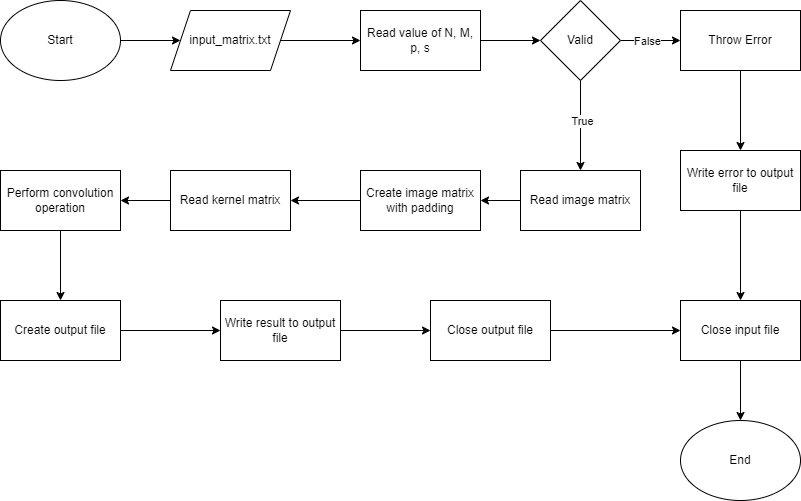

The diagram above was exported from draw.io. Its source (the exported page's mxGraphModel, read from the mxfile embedded in the PNG):
<mxGraphModel dx="880" dy="460" grid="1" gridSize="10" guides="1" tooltips="1" connect="1" arrows="1" fold="1" page="1" pageScale="1" pageWidth="827" pageHeight="1169" math="0" shadow="0">
  <root>
    <mxCell id="0" />
    <mxCell id="1" parent="0" />
    <mxCell id="YUIZ2Nve7E4AC0jVYtN4-10" value="" style="edgeStyle=orthogonalEdgeStyle;rounded=0;orthogonalLoop=1;jettySize=auto;html=1;" parent="1" source="YUIZ2Nve7E4AC0jVYtN4-2" target="YUIZ2Nve7E4AC0jVYtN4-9" edge="1">
      <mxGeometry relative="1" as="geometry" />
    </mxCell>
    <mxCell id="YUIZ2Nve7E4AC0jVYtN4-2" value="Start" style="ellipse;whiteSpace=wrap;html=1;" parent="1" vertex="1">
      <mxGeometry x="20" y="40" width="120" height="80" as="geometry" />
    </mxCell>
    <mxCell id="YUIZ2Nve7E4AC0jVYtN4-6" value="" style="edgeStyle=orthogonalEdgeStyle;rounded=0;orthogonalLoop=1;jettySize=auto;html=1;exitX=1;exitY=0.5;exitDx=0;exitDy=0;" parent="1" source="YUIZ2Nve7E4AC0jVYtN4-9" target="YUIZ2Nve7E4AC0jVYtN4-5" edge="1">
      <mxGeometry relative="1" as="geometry">
        <mxPoint x="309.9999999999999" y="80" as="sourcePoint" />
      </mxGeometry>
    </mxCell>
    <mxCell id="YUIZ2Nve7E4AC0jVYtN4-14" value="" style="edgeStyle=orthogonalEdgeStyle;rounded=0;orthogonalLoop=1;jettySize=auto;html=1;" parent="1" source="YUIZ2Nve7E4AC0jVYtN4-5" target="YUIZ2Nve7E4AC0jVYtN4-13" edge="1">
      <mxGeometry relative="1" as="geometry" />
    </mxCell>
    <mxCell id="YUIZ2Nve7E4AC0jVYtN4-5" value="Read value of N, M, p, s" style="whiteSpace=wrap;html=1;" parent="1" vertex="1">
      <mxGeometry x="380" y="50" width="120" height="60" as="geometry" />
    </mxCell>
    <mxCell id="YUIZ2Nve7E4AC0jVYtN4-9" value="input_matrix.txt" style="shape=parallelogram;perimeter=parallelogramPerimeter;whiteSpace=wrap;html=1;fixedSize=1;" parent="1" vertex="1">
      <mxGeometry x="190" y="50" width="120" height="60" as="geometry" />
    </mxCell>
    <mxCell id="YUIZ2Nve7E4AC0jVYtN4-16" value="" style="edgeStyle=orthogonalEdgeStyle;rounded=0;orthogonalLoop=1;jettySize=auto;html=1;" parent="1" source="YUIZ2Nve7E4AC0jVYtN4-13" target="YUIZ2Nve7E4AC0jVYtN4-15" edge="1">
      <mxGeometry relative="1" as="geometry" />
    </mxCell>
    <mxCell id="YUIZ2Nve7E4AC0jVYtN4-17" value="False" style="edgeLabel;html=1;align=center;verticalAlign=middle;resizable=0;points=[];" parent="YUIZ2Nve7E4AC0jVYtN4-16" vertex="1" connectable="0">
      <mxGeometry x="-0.15" relative="1" as="geometry">
        <mxPoint as="offset" />
      </mxGeometry>
    </mxCell>
    <mxCell id="YUIZ2Nve7E4AC0jVYtN4-19" value="" style="edgeStyle=orthogonalEdgeStyle;rounded=0;orthogonalLoop=1;jettySize=auto;html=1;" parent="1" source="YUIZ2Nve7E4AC0jVYtN4-13" target="YUIZ2Nve7E4AC0jVYtN4-18" edge="1">
      <mxGeometry relative="1" as="geometry" />
    </mxCell>
    <mxCell id="YUIZ2Nve7E4AC0jVYtN4-20" value="True" style="edgeLabel;html=1;align=center;verticalAlign=middle;resizable=0;points=[];" parent="YUIZ2Nve7E4AC0jVYtN4-19" vertex="1" connectable="0">
      <mxGeometry x="-0.1222" y="1" relative="1" as="geometry">
        <mxPoint as="offset" />
      </mxGeometry>
    </mxCell>
    <mxCell id="YUIZ2Nve7E4AC0jVYtN4-13" value="Valid" style="rhombus;whiteSpace=wrap;html=1;" parent="1" vertex="1">
      <mxGeometry x="560" y="40" width="80" height="80" as="geometry" />
    </mxCell>
    <mxCell id="xtLf3svG_RnBA_rnSdDA-2" value="" style="edgeStyle=orthogonalEdgeStyle;rounded=0;orthogonalLoop=1;jettySize=auto;html=1;" edge="1" parent="1" source="YUIZ2Nve7E4AC0jVYtN4-15" target="xtLf3svG_RnBA_rnSdDA-1">
      <mxGeometry relative="1" as="geometry" />
    </mxCell>
    <mxCell id="YUIZ2Nve7E4AC0jVYtN4-15" value="Throw Error" style="whiteSpace=wrap;html=1;" parent="1" vertex="1">
      <mxGeometry x="700" y="50" width="120" height="60" as="geometry" />
    </mxCell>
    <mxCell id="YUIZ2Nve7E4AC0jVYtN4-22" value="" style="edgeStyle=orthogonalEdgeStyle;rounded=0;orthogonalLoop=1;jettySize=auto;html=1;" parent="1" source="YUIZ2Nve7E4AC0jVYtN4-18" target="YUIZ2Nve7E4AC0jVYtN4-21" edge="1">
      <mxGeometry relative="1" as="geometry" />
    </mxCell>
    <mxCell id="YUIZ2Nve7E4AC0jVYtN4-18" value="Read image matrix" style="whiteSpace=wrap;html=1;" parent="1" vertex="1">
      <mxGeometry x="540" y="210" width="120" height="60" as="geometry" />
    </mxCell>
    <mxCell id="YUIZ2Nve7E4AC0jVYtN4-24" value="" style="edgeStyle=orthogonalEdgeStyle;rounded=0;orthogonalLoop=1;jettySize=auto;html=1;" parent="1" source="YUIZ2Nve7E4AC0jVYtN4-21" target="YUIZ2Nve7E4AC0jVYtN4-23" edge="1">
      <mxGeometry relative="1" as="geometry" />
    </mxCell>
    <mxCell id="YUIZ2Nve7E4AC0jVYtN4-21" value="Create image matrix with padding" style="whiteSpace=wrap;html=1;" parent="1" vertex="1">
      <mxGeometry x="380" y="210" width="120" height="60" as="geometry" />
    </mxCell>
    <mxCell id="YUIZ2Nve7E4AC0jVYtN4-32" value="" style="edgeStyle=orthogonalEdgeStyle;rounded=0;orthogonalLoop=1;jettySize=auto;html=1;" parent="1" source="YUIZ2Nve7E4AC0jVYtN4-23" edge="1">
      <mxGeometry relative="1" as="geometry">
        <mxPoint x="140" y="240" as="targetPoint" />
      </mxGeometry>
    </mxCell>
    <mxCell id="YUIZ2Nve7E4AC0jVYtN4-23" value="Read kernel matrix" style="whiteSpace=wrap;html=1;" parent="1" vertex="1">
      <mxGeometry x="190" y="210" width="120" height="60" as="geometry" />
    </mxCell>
    <mxCell id="YUIZ2Nve7E4AC0jVYtN4-28" value="" style="edgeStyle=orthogonalEdgeStyle;rounded=0;orthogonalLoop=1;jettySize=auto;html=1;" parent="1" source="YUIZ2Nve7E4AC0jVYtN4-25" target="YUIZ2Nve7E4AC0jVYtN4-27" edge="1">
      <mxGeometry relative="1" as="geometry" />
    </mxCell>
    <mxCell id="YUIZ2Nve7E4AC0jVYtN4-25" value="Perform convolution operation" style="whiteSpace=wrap;html=1;" parent="1" vertex="1">
      <mxGeometry x="20" y="210" width="120" height="60" as="geometry" />
    </mxCell>
    <mxCell id="YUIZ2Nve7E4AC0jVYtN4-30" value="" style="edgeStyle=orthogonalEdgeStyle;rounded=0;orthogonalLoop=1;jettySize=auto;html=1;" parent="1" source="YUIZ2Nve7E4AC0jVYtN4-27" target="YUIZ2Nve7E4AC0jVYtN4-29" edge="1">
      <mxGeometry relative="1" as="geometry" />
    </mxCell>
    <mxCell id="YUIZ2Nve7E4AC0jVYtN4-27" value="Create output file" style="whiteSpace=wrap;html=1;" parent="1" vertex="1">
      <mxGeometry x="20" y="340" width="120" height="60" as="geometry" />
    </mxCell>
    <mxCell id="YUIZ2Nve7E4AC0jVYtN4-35" value="" style="edgeStyle=orthogonalEdgeStyle;rounded=0;orthogonalLoop=1;jettySize=auto;html=1;" parent="1" source="YUIZ2Nve7E4AC0jVYtN4-29" target="YUIZ2Nve7E4AC0jVYtN4-34" edge="1">
      <mxGeometry relative="1" as="geometry" />
    </mxCell>
    <mxCell id="YUIZ2Nve7E4AC0jVYtN4-29" value="Write result to output file" style="whiteSpace=wrap;html=1;" parent="1" vertex="1">
      <mxGeometry x="240" y="340" width="120" height="60" as="geometry" />
    </mxCell>
    <mxCell id="YUIZ2Nve7E4AC0jVYtN4-43" value="" style="edgeStyle=orthogonalEdgeStyle;rounded=0;orthogonalLoop=1;jettySize=auto;html=1;" parent="1" source="YUIZ2Nve7E4AC0jVYtN4-34" target="YUIZ2Nve7E4AC0jVYtN4-42" edge="1">
      <mxGeometry relative="1" as="geometry" />
    </mxCell>
    <mxCell id="YUIZ2Nve7E4AC0jVYtN4-34" value="Close output file" style="whiteSpace=wrap;html=1;" parent="1" vertex="1">
      <mxGeometry x="450" y="340" width="120" height="60" as="geometry" />
    </mxCell>
    <mxCell id="YUIZ2Nve7E4AC0jVYtN4-38" value="End" style="ellipse;whiteSpace=wrap;html=1;" parent="1" vertex="1">
      <mxGeometry x="700" y="460" width="120" height="80" as="geometry" />
    </mxCell>
    <mxCell id="YUIZ2Nve7E4AC0jVYtN4-44" value="" style="edgeStyle=orthogonalEdgeStyle;rounded=0;orthogonalLoop=1;jettySize=auto;html=1;" parent="1" source="YUIZ2Nve7E4AC0jVYtN4-42" target="YUIZ2Nve7E4AC0jVYtN4-38" edge="1">
      <mxGeometry relative="1" as="geometry" />
    </mxCell>
    <mxCell id="YUIZ2Nve7E4AC0jVYtN4-42" value="Close input file" style="whiteSpace=wrap;html=1;" parent="1" vertex="1">
      <mxGeometry x="700" y="340" width="120" height="60" as="geometry" />
    </mxCell>
    <mxCell id="xtLf3svG_RnBA_rnSdDA-3" value="" style="edgeStyle=orthogonalEdgeStyle;rounded=0;orthogonalLoop=1;jettySize=auto;html=1;" edge="1" parent="1" source="xtLf3svG_RnBA_rnSdDA-1" target="YUIZ2Nve7E4AC0jVYtN4-42">
      <mxGeometry relative="1" as="geometry" />
    </mxCell>
    <mxCell id="xtLf3svG_RnBA_rnSdDA-1" value="Write error to output file" style="whiteSpace=wrap;html=1;" vertex="1" parent="1">
      <mxGeometry x="700" y="190" width="120" height="60" as="geometry" />
    </mxCell>
  </root>
</mxGraphModel>